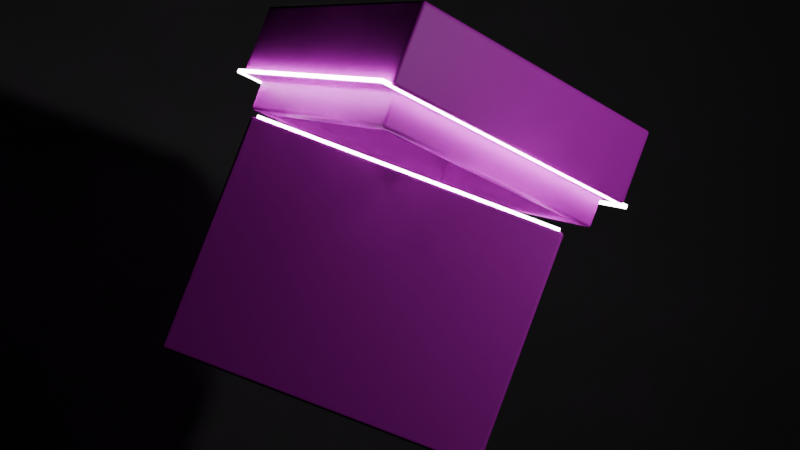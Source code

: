 # Source: nike.blend  (saved by Blender 4.0.36; exported with 4.5.12 LTS)
import bpy
from mathutils import Matrix  # noqa: F401  (used for matrix-valued properties, if any)

bpy.ops.wm.read_factory_settings(use_empty=True)
scene = bpy.context.scene
scene.name = 'Scene'

# ---- collections
col_collection = bpy.data.collections.new('Collection'); scene.collection.children.link(col_collection)

# ---- images (referenced by path relative to the original .blend; pixels are not part of the script)
import os
ASSET_DIR = os.environ.get("B2B_ASSET_DIR", "")  # directory of the original .blend (textures are referenced by path, not embedded)
HERE = os.path.dirname(os.path.abspath(__file__))  # packed textures are extracted next to this script under _unpacked/

def load_image(name, relpath, width, height, colorspace="sRGB"):
    """Load a texture the original file referenced (path relative to the .blend, or extracted next to this script)."""
    p = next((c for c in (os.path.join(HERE, relpath), os.path.join(ASSET_DIR, relpath)) if relpath and os.path.exists(c)), "")
    if p:
        img = bpy.data.images.load(p, check_existing=True)
        img.name = name
    else:  # same state as the original file: an image datablock whose file is absent (Cycles renders it pink)
        img = bpy.data.images.new(name, width, height)
        img.source = "FILE"
        img.filepath = "//" + (relpath or name)
    img.colorspace_settings.name = colorspace
    return img
img_image_png = load_image('image.png', 'image.png', 1024, 1024, 'sRGB')

# ---- materials (node trees are filled in below, after node groups)
mat_material_001 = bpy.data.materials.new('Material.001')
mat_material_001.use_transparent_shadow = False
mat_material_002 = bpy.data.materials.new('Material.002')
mat_material_002.use_transparent_shadow = False
mat_material_003 = bpy.data.materials.new('Material.003')
mat_material_003.use_transparent_shadow = False
mat_material_004 = bpy.data.materials.new('Material.004')
mat_material_004.use_transparent_shadow = False

# ---- material node trees
mat_material_001.use_nodes = True; mat_material_001.node_tree.nodes.clear()
_N = mat_material_001.node_tree.nodes; _L = mat_material_001.node_tree.links
n0 = _N.new('ShaderNodeBsdfPrincipled'); n0.name = 'Principled BSDF'; n0.location = (10, 300)
n0.inputs[3].default_value = 1.45
n1 = _N.new('ShaderNodeOutputMaterial'); n1.name = 'Material Output'; n1.location = (300, 300)
n2 = _N.new('ShaderNodeTexImage'); n2.name = 'Image Texture'; n2.location = (-280, 275)
n2.image = img_image_png
_L.new(n0.outputs[0], n1.inputs[0])
_L.new(n2.outputs[0], n0.inputs[0])
n1.is_active_output = True
mat_material_002.use_nodes = True; mat_material_002.node_tree.nodes.clear()
_N = mat_material_002.node_tree.nodes; _L = mat_material_002.node_tree.links
n0 = _N.new('ShaderNodeBsdfPrincipled'); n0.name = 'Principled BSDF'; n0.location = (10, 300)
n0.inputs[3].default_value = 1.45
n1 = _N.new('ShaderNodeOutputMaterial'); n1.name = 'Material Output'; n1.location = (300, 300)
n2 = _N.new('ShaderNodeTexImage'); n2.name = 'Image Texture'; n2.location = (-280, 275)
n2.image = img_image_png
_L.new(n0.outputs[0], n1.inputs[0])
_L.new(n2.outputs[0], n0.inputs[0])
n1.is_active_output = True
mat_material_003.use_nodes = True; mat_material_003.node_tree.nodes.clear()
_N = mat_material_003.node_tree.nodes; _L = mat_material_003.node_tree.links
n0 = _N.new('ShaderNodeOutputMaterial'); n0.name = 'Material Output'; n0.location = (300, 300)
n1 = _N.new('ShaderNodeEmission'); n1.name = 'Emission'; n1.location = (10, 300)
n1.inputs[1].default_value = 20.0
_L.new(n1.outputs[0], n0.inputs[0])
n0.is_active_output = True
mat_material_004.use_nodes = True; mat_material_004.node_tree.nodes.clear()
_N = mat_material_004.node_tree.nodes; _L = mat_material_004.node_tree.links
n0 = _N.new('ShaderNodeBsdfPrincipled'); n0.name = 'Principled BSDF'; n0.location = (10, 300)
n0.inputs[0].default_value = (0.5033, 0.5033, 0.5033, 1.0)
n0.inputs[2].default_value = 1.0
n0.inputs[3].default_value = 1.45
n1 = _N.new('ShaderNodeOutputMaterial'); n1.name = 'Material Output'; n1.location = (300, 300)
_L.new(n0.outputs[0], n1.inputs[0])
n1.is_active_output = True

# ---- world
world_world = bpy.data.worlds.new('World'); scene.world = world_world
world_world.use_nodes = True; world_world.node_tree.nodes.clear()
_N = world_world.node_tree.nodes; _L = world_world.node_tree.links
n0 = _N.new('ShaderNodeOutputWorld'); n0.name = 'World Output'; n0.location = (300, 300)
n1 = _N.new('ShaderNodeBackground'); n1.name = 'Background'; n1.location = (10, 300)
n1.inputs[0].default_value = (0.0, 0.0, 0.0, 1.0)
_L.new(n1.outputs[0], n0.inputs[0])
n0.is_active_output = True
world_world.color = (0.05088, 0.05088, 0.05088)
world_world.use_sun_shadow = False
world_world.sun_shadow_jitter_overblur = 0.0

# ---- cameras
cam_camera_001 = bpy.data.cameras.new('Camera.001')
cam_camera_001.lens = 98.07
cam_camera = bpy.data.cameras.new('Camera')
cam_camera_002 = bpy.data.cameras.new('Camera.002')
cam_camera_003 = bpy.data.cameras.new('Camera.003')
cam_camera_004 = bpy.data.cameras.new('Camera.004')

# ---- lights
light_light = bpy.data.lights.new('Light', 'POINT')
light_light.transmission_factor = 0.0
light_light.use_soft_falloff = False
light_light.energy = 84.7
light_light.shadow_soft_size = 0.1
light_light.shadow_maximum_resolution = 0.006
light_light.use_absolute_resolution = True

# ---- meshes
me_cube_002 = bpy.data.meshes.new('Cube.002')
me_cube_002.from_pydata([(-1.0, -1.0, -1.0), (-1.0, 1.0, -1.0), (1.0, -1.0, -1.0), (1.0, 1.0, -1.0), (-1.0, -1.0, 0.4777), (-1.0, 1.0, 0.4777), (1.0, 1.0, 0.4777), (1.0, -1.0, 0.4777), (-1.0, -0.5003, -1.0), (1.0, -0.5003, -1.0), (1.0, -0.5003, 0.4777), (-1.0, -0.5003, 0.4777), (-1.0, 1.0, -0.1998), (1.0, 1.0, -0.1998), (1.0, -1.0, -0.1998), (-1.0, -1.0, -0.1998), (-1.0, -0.5003, -0.1998), (1.0, -0.5003, -0.1998), (0.5162, 1.0, -1.0), (0.5162, -1.0, -1.0), (0.5162, -1.0, 0.4777), (0.5162, 1.0, 0.4777), (0.5162, -0.5003, -1.0), (0.5162, 1.0, -0.1998), (0.5162, -1.0, -0.1998), (-0.5777, 1.0, -1.0), (-0.5777, -1.0, 0.4777), (-0.5777, -0.5003, -1.0), (-0.5777, -1.0, -0.1998), (-0.5777, -1.0, -1.0), (-0.5777, 1.0, 0.4777), (-0.5777, 1.0, -0.1998)], [], [(22, 9, 2, 19), (28, 26, 4, 15), (17, 10, 7, 14), (23, 21, 6, 13), (16, 11, 5, 12), (15, 4, 11, 16), (13, 6, 10, 17), (18, 3, 9, 22), (3, 13, 17, 9), (0, 15, 16, 8), (8, 16, 12, 1), (18, 23, 13, 3), (9, 17, 14, 2), (29, 28, 15, 0), (2, 14, 24, 19), (25, 31, 23, 18), (25, 18, 22, 27), (31, 30, 21, 23), (14, 7, 20, 24), (27, 22, 19, 29), (8, 27, 29, 0), (12, 5, 30, 31), (1, 25, 27, 8), (1, 12, 31, 25), (19, 24, 28, 29), (24, 20, 26, 28)])
_uv = me_cube_002.uv_layers.new(name='UVMap')
_uv.uv.foreach_set('vector', [0.7255, 0.2789, 0.7855, 0.3225, 0.721, 0.3657, 0.661, 0.3222, 0.5878, 0.2976, 0.5878, 0.3772, 0.4844, 0.3772, 0.4844, 0.2976, 0.6084, 0.8148, 0.6084, 0.9894, 0.4796, 0.9894, 0.4796, 0.8148, 0.5146, 0.5889, 0.6654, 0.5889, 0.6654, 0.6254, 0.5146, 0.6254, 0.4601, 0.397, 0.4601, 0.5958, 0.02, 0.5958, 0.02, 0.397, 0.6067, 0.397, 0.6067, 0.5958, 0.4601, 0.5958, 0.4601, 0.397, 0.9951, 0.8148, 0.9951, 0.9894, 0.6084, 0.9894, 0.6084, 0.8148, 0.9192, 0.1489, 0.9793, 0.1925, 0.7855, 0.3225, 0.7255, 0.2789, 0.9951, 0.6086, 0.9951, 0.8148, 0.6084, 0.8148, 0.6084, 0.6086, 0.8867, 0.4162, 0.8867, 0.651, 0.7401, 0.651, 0.7401, 0.4162, 0.4601, 0.1622, 0.4601, 0.397, 0.02, 0.397, 0.02, 0.1622, 0.5146, 0.5889, 0.6654, 0.5889, 0.6654, 0.6254, 0.5146, 0.6254, 0.6084, 0.6086, 0.6084, 0.8148, 0.4796, 0.8148, 0.4796, 0.6086, 0.5878, 0.1008, 0.5878, 0.2976, 0.4844, 0.2976, 0.4844, 0.1008, 0.9743, 0.1008, 0.9743, 0.2976, 0.8558, 0.2976, 0.8558, 0.1008, 0.4684, 0.4418, 0.4684, 0.7929, -0.0121, 0.7929, -0.0121, 0.4418, 0.7834, 0.05031, 0.9192, 0.1489, 0.7255, 0.2789, 0.5897, 0.1803, 0.4684, 0.7929, 0.4684, 1.09, -0.0121, 1.09, -0.0121, 0.7929, 0.9743, 0.2976, 0.9743, 0.3772, 0.8558, 0.3772, 0.8558, 0.2976, 0.5897, 0.1803, 0.7255, 0.2789, 0.661, 0.3222, 0.5251, 0.2236, 0.5372, 0.1422, 0.5897, 0.1803, 0.5251, 0.2236, 0.4727, 0.1855, 0.5146, 0.4746, 0.6654, 0.4746, 0.6654, 0.5065, 0.5146, 0.5065, 0.731, 0.01226, 0.7834, 0.05031, 0.5897, 0.1803, 0.5372, 0.1422, 0.5146, 0.4746, 0.6654, 0.4746, 0.6654, 0.5065, 0.5146, 0.5065, 0.8558, 0.1008, 0.8558, 0.2976, 0.5878, 0.2976, 0.5878, 0.1008, 0.8558, 0.2976, 0.8558, 0.3772, 0.5878, 0.3772, 0.5878, 0.2976])
me_cube_002.materials.append(mat_material_001)
me_cube_002.update()
me_cube_003 = bpy.data.meshes.new('Cube.003')
me_cube_003.from_pydata([(-1.0, -1.0, 1.0), (-1.0, 1.0, 1.0), (1.0, -1.0, 1.0), (1.0, 1.0, 1.0), (-1.0, -1.0, 0.4777), (-1.0, 1.0, 0.4777), (1.0, 1.0, 0.4777), (1.0, -1.0, 0.4777), (-0.894, -0.894, 0.4777), (-0.894, 0.894, 0.4777), (0.894, 0.894, 0.4777), (0.894, -0.894, 0.4777), (-0.894, -0.894, 0.3311), (-0.894, 0.894, 0.3311), (0.894, 0.894, 0.3311), (0.894, -0.894, 0.3311), (-0.894, -0.894, 0.2554), (-0.894, 0.894, 0.2554), (0.894, 0.894, 0.2554), (0.894, -0.894, 0.2554), (0.4965, 1.0, 1.0), (0.4965, -1.0, 1.0), (0.4965, -1.0, 0.4777), (0.4965, 1.0, 0.4777), (0.4439, -0.894, 0.4777), (0.4439, 0.894, 0.4777), (0.4439, -0.894, 0.3311), (0.4439, 0.894, 0.3311), (0.4439, -0.894, 0.2554), (0.4439, 0.894, 0.2554), (-0.6997, -1.0, 1.0), (-0.6997, -1.0, 0.4777), (-0.6255, -0.894, 0.4777), (-0.6255, -0.894, 0.3311), (-0.6255, -0.894, 0.2554), (-0.6997, 1.0, 1.0), (-0.6997, 1.0, 0.4777), (-0.6255, 0.894, 0.4777), (-0.6255, 0.894, 0.3311), (-0.6255, 0.894, 0.2554), (-1.0, 0.295, 1.0), (1.0, 0.295, 1.0), (1.0, 0.295, 0.4777), (-1.0, 0.295, 0.4777), (0.894, 0.2637, 0.4777), (-0.894, 0.2637, 0.4777), (0.894, 0.2637, 0.3311), (-0.894, 0.2637, 0.3311), (0.894, 0.2637, 0.2554), (-0.894, 0.2637, 0.2554), (0.4965, 0.295, 1.0), (-0.6997, 0.295, 1.0), (1.0, -0.4447, 1.0), (1.0, -0.4447, 0.4777), (0.894, -0.3976, 0.4777), (0.894, -0.3976, 0.3311), (0.894, -0.3976, 0.2554), (0.4965, -0.4447, 1.0), (-0.6997, -0.4447, 1.0), (-1.0, -0.4447, 1.0), (-1.0, -0.4447, 0.4777), (-0.894, -0.3976, 0.4777), (-0.894, -0.3976, 0.3311), (-0.894, -0.3976, 0.2554), (-1.0, 0.01953, 1.0), (-1.0, 0.01953, 0.4777), (-0.894, 0.01746, 0.4777), (-0.894, 0.01746, 0.3311), (-0.894, 0.01746, 0.2554), (1.0, 0.01953, 1.0), (1.0, 0.01953, 0.4777), (0.894, 0.01746, 0.4777), (0.894, 0.01746, 0.3311), (0.894, 0.01746, 0.2554), (0.4965, 0.01953, 1.0), (-0.6997, 0.01953, 1.0), (-0.4079, 1.0, 1.0), (-0.4079, 1.0, 0.4777), (-0.3647, 0.894, 0.4777), (-0.3647, 0.894, 0.3311), (-0.3647, 0.894, 0.2554), (-0.4079, -1.0, 1.0), (-0.4079, -1.0, 0.4777), (-0.3647, -0.894, 0.4777), (-0.3647, -0.894, 0.3311), (-0.3647, -0.894, 0.2554), (-0.4079, 0.295, 1.0), (-0.4079, -0.4447, 1.0), (-0.4079, 0.01953, 1.0), (0.7203, 1.0, 1.0), (0.7203, 1.0, 0.4777), (0.644, 0.894, 0.4777), (0.644, 0.894, 0.3311), (0.644, 0.894, 0.2554), (0.7203, -1.0, 1.0), (0.7203, -1.0, 0.4777), (0.644, -0.894, 0.4777), (0.644, -0.894, 0.3311), (0.644, -0.894, 0.2554), (0.7203, 0.295, 1.0), (0.7203, -0.4447, 1.0), (0.7203, 0.01953, 1.0), (0.2229, 1.0, 1.0), (0.2229, 1.0, 0.4777), (0.1993, 0.894, 0.4777), (0.1993, 0.894, 0.3311), (0.1993, 0.894, 0.2554), (0.2229, 0.295, 1.0), (0.2229, -0.4447, 1.0), (0.2229, 0.01953, 1.0), (0.2229, -1.0, 1.0), (0.2229, -1.0, 0.4777), (0.1993, -0.894, 0.4777), (0.1993, -0.894, 0.3311), (0.1993, -0.894, 0.2554), (1.0, -0.161, 1.0), (1.0, -0.161, 0.4777), (0.894, -0.1439, 0.4777), (0.894, -0.1439, 0.3311), (0.894, -0.1439, 0.2554), (0.4965, -0.161, 1.0), (-0.6997, -0.161, 1.0), (-1.0, -0.161, 1.0), (-1.0, -0.161, 0.4777), (-0.894, -0.1439, 0.4777), (-0.894, -0.1439, 0.3311), (-0.894, -0.1439, 0.2554), (-0.4079, -0.161, 1.0), (0.7203, -0.161, 1.0), (0.2229, -0.161, 1.0)], [], [(43, 40, 1, 5), (90, 89, 3, 6), (53, 52, 2, 7), (31, 30, 0, 4), (58, 59, 0, 30), (90, 6, 10, 91), (31, 4, 8, 32), (43, 5, 9, 45), (53, 7, 11, 54), (91, 10, 14, 92), (32, 8, 12, 33), (45, 9, 13, 47), (54, 11, 15, 55), (92, 14, 18, 93), (33, 12, 16, 34), (47, 13, 17, 49), (55, 15, 19, 56), (97, 26, 28, 98), (105, 27, 29, 106), (96, 24, 26, 97), (104, 25, 27, 105), (95, 22, 24, 96), (103, 23, 25, 104), (100, 57, 21, 94), (95, 94, 21, 22), (103, 102, 20, 23), (5, 1, 35, 36), (5, 36, 37, 9), (9, 37, 38, 13), (13, 38, 39, 17), (84, 33, 34, 85), (83, 32, 33, 84), (82, 31, 32, 83), (87, 58, 30, 81), (82, 81, 30, 31), (76, 35, 51, 86), (89, 20, 50, 99), (14, 46, 48, 18), (67, 47, 49, 68), (10, 44, 46, 14), (66, 45, 47, 67), (6, 42, 44, 10), (65, 43, 45, 66), (35, 1, 40, 51), (6, 3, 41, 42), (65, 64, 40, 43), (4, 0, 59, 60), (4, 60, 61, 8), (8, 61, 62, 12), (12, 62, 63, 16), (127, 121, 58, 87), (128, 120, 57, 100), (118, 55, 56, 119), (117, 54, 55, 118), (116, 53, 54, 117), (121, 122, 59, 58), (116, 115, 52, 53), (42, 41, 69, 70), (51, 40, 64, 75), (42, 70, 71, 44), (44, 71, 72, 46), (46, 72, 73, 48), (99, 50, 74, 101), (86, 51, 75, 88), (123, 122, 64, 65), (123, 65, 66, 124), (124, 66, 67, 125), (125, 67, 68, 126), (107, 86, 88, 109), (129, 127, 87, 108), (102, 76, 86, 107), (111, 110, 81, 82), (108, 87, 81, 110), (111, 82, 83, 112), (112, 83, 84, 113), (113, 84, 85, 114), (36, 35, 76, 77), (36, 77, 78, 37), (37, 78, 79, 38), (38, 79, 80, 39), (41, 99, 101, 69), (115, 128, 100, 52), (3, 89, 99, 41), (7, 2, 94, 95), (52, 100, 94, 2), (7, 95, 96, 11), (11, 96, 97, 15), (15, 97, 98, 19), (27, 92, 93, 29), (25, 91, 92, 27), (23, 90, 91, 25), (23, 20, 89, 90), (26, 113, 114, 28), (24, 112, 113, 26), (22, 111, 112, 24), (57, 108, 110, 21), (22, 21, 110, 111), (20, 102, 107, 50), (120, 129, 108, 57), (50, 107, 109, 74), (77, 76, 102, 103), (77, 103, 104, 78), (78, 104, 105, 79), (79, 105, 106, 80), (74, 109, 129, 120), (69, 101, 128, 115), (109, 88, 127, 129), (62, 125, 126, 63), (61, 124, 125, 62), (60, 123, 124, 61), (60, 59, 122, 123), (70, 69, 115, 116), (75, 64, 122, 121), (70, 116, 117, 71), (71, 117, 118, 72), (72, 118, 119, 73), (101, 74, 120, 128), (88, 75, 121, 127)])
_uv = me_cube_003.uv_layers.new(name='UVMap')
_uv.uv.foreach_set('vector', [0.1887, 0.7142, 0.2044, 0.7775, 0.1188, 0.7987, 0.1032, 0.7353, 0.1481, 0.8303, 0.2, 0.8698, 0.1789, 0.8977, 0.1269, 0.8581, 0.1817, 0.8406, 0.247, 0.8406, 0.247, 0.91, 0.1817, 0.91, 0.1896, 0.7036, 0.1757, 0.7571, 0.1449, 0.7491, 0.1588, 0.6956, 0.3804, 0.5258, 0.4012, 0.5258, 0.4012, 0.5642, 0.3804, 0.5642, 0.5597, 0.465, 0.5597, 0.5, 0.5597, 0.5, 0.5597, 0.465, 0.5597, 0.9625, 0.5597, 1.0, 0.5597, 1.0, 0.5597, 0.9625, 0.5597, 0.1619, 0.5597, 0.25, 0.5597, 0.25, 0.5597, 0.1619, 0.5597, 0.6806, 0.5597, 0.75, 0.5597, 0.75, 0.5597, 0.6806, 0.5597, 0.465, 0.5597, 0.5, 0.5597, 0.5, 0.5597, 0.465, 0.5597, 0.9625, 0.5597, 1.0, 0.5597, 1.0, 0.5597, 0.9625, 0.5597, 0.1619, 0.5597, 0.25, 0.5597, 0.25, 0.5597, 0.1619, 0.5597, 0.6806, 0.5597, 0.75, 0.5597, 0.75, 0.5597, 0.6806, 0.5597, 0.465, 0.5597, 0.5, 0.5597, 0.5, 0.5597, 0.465, 0.5597, 0.9625, 0.5597, 1.0, 0.5597, 1.0, 0.5597, 0.9625, 0.5597, 0.1619, 0.5597, 0.25, 0.5597, 0.25, 0.5597, 0.1619, 0.5597, 0.6806, 0.5597, 0.75, 0.5597, 0.75, 0.5597, 0.6806, 0.5597, 0.785, 0.5597, 0.8129, 0.5597, 0.8129, 0.5597, 0.785, 0.5597, 0.4029, 0.5597, 0.4371, 0.5597, 0.4371, 0.5597, 0.4029, 0.5597, 0.785, 0.5597, 0.8129, 0.5597, 0.8129, 0.5597, 0.785, 0.5597, 0.4029, 0.5597, 0.4371, 0.5597, 0.4371, 0.5597, 0.4029, 0.5597, 0.785, 0.5597, 0.8129, 0.5597, 0.8129, 0.5597, 0.785, 0.5597, 0.4029, 0.5597, 0.4371, 0.5597, 0.4371, 0.5597, 0.4029, 0.2821, 0.5258, 0.2976, 0.5258, 0.2976, 0.5642, 0.2821, 0.5642, 0.3351, 0.7414, 0.3212, 0.795, 0.2983, 0.789, 0.3122, 0.7355, 0.1857, 0.7808, 0.2377, 0.8203, 0.217, 0.8476, 0.165, 0.808, 0.2818, 0.6543, 0.3338, 0.6939, 0.3111, 0.7237, 0.2591, 0.6842, 0.5597, 0.25, 0.5597, 0.2875, 0.5597, 0.2875, 0.5597, 0.25, 0.5597, 0.25, 0.5597, 0.2875, 0.5597, 0.2875, 0.5597, 0.25, 0.5597, 0.25, 0.5597, 0.2875, 0.5597, 0.2875, 0.5597, 0.25, 0.5597, 0.926, 0.5597, 0.9625, 0.5597, 0.9625, 0.5597, 0.926, 0.5597, 0.926, 0.5597, 0.9625, 0.5597, 0.9625, 0.5597, 0.926, 0.5597, 0.926, 0.5597, 0.9625, 0.5597, 0.9625, 0.5597, 0.926, 0.3602, 0.5258, 0.3804, 0.5258, 0.3804, 0.5642, 0.3602, 0.5642, 0.2195, 0.7114, 0.2056, 0.7649, 0.1757, 0.7571, 0.1896, 0.7036, 0.3602, 0.4258, 0.3804, 0.4258, 0.3804, 0.4746, 0.3602, 0.4746, 0.02144, 0.01782, 0.1067, 0.01782, 0.1067, 0.2866, 0.02144, 0.2866, 0.5597, 0.5, 0.5597, 0.5881, 0.5597, 0.5881, 0.5597, 0.5, 0.5597, 0.1274, 0.5597, 0.1619, 0.5597, 0.1619, 0.5597, 0.1274, 0.5597, 0.5, 0.5597, 0.5881, 0.5597, 0.5881, 0.5597, 0.5, 0.5597, 0.1274, 0.5597, 0.1619, 0.5597, 0.1619, 0.5597, 0.1274, 0.5597, 0.5, 0.5597, 0.5881, 0.5597, 0.5881, 0.5597, 0.5, 0.5597, 0.1274, 0.5597, 0.1619, 0.5597, 0.1619, 0.5597, 0.1274, 0.3804, 0.4258, 0.4012, 0.4258, 0.4012, 0.4746, 0.3804, 0.4746, 0.1817, 0.66, 0.247, 0.66, 0.247, 0.7481, 0.1817, 0.7481, 0.2222, 0.7059, 0.2378, 0.7693, 0.2044, 0.7775, 0.1887, 0.7142, 0.3459, 0.6753, 0.3615, 0.7387, 0.2942, 0.7554, 0.2785, 0.692, 0.5597, 0.0, 0.5597, 0.06941, 0.5597, 0.06941, 0.5597, 0.0, 0.5597, 0.0, 0.5597, 0.06941, 0.5597, 0.06941, 0.5597, 0.0, 0.5597, 0.0, 0.5597, 0.06941, 0.5597, 0.06941, 0.5597, 0.0, 0.2179, 0.3947, 0.1067, 0.3947, 0.1067, 0.2866, 0.2179, 0.2866, 0.02144, 0.4604, 0.1067, 0.4604, 0.1067, 0.5685, 0.02144, 0.5685, 0.5597, 0.6451, 0.5597, 0.6806, 0.5597, 0.6806, 0.5597, 0.6451, 0.5597, 0.6451, 0.5597, 0.6806, 0.5597, 0.6806, 0.5597, 0.6451, 0.5597, 0.6451, 0.5597, 0.6806, 0.5597, 0.6806, 0.5597, 0.6451, 0.5627, 0.4604, 0.6772, 0.4604, 0.6772, 0.5685, 0.5627, 0.5685, 0.1817, 0.8051, 0.247, 0.8051, 0.247, 0.8406, 0.1817, 0.8406, 0.1817, 0.7481, 0.247, 0.7481, 0.247, 0.7826, 0.1817, 0.7826, 0.3804, 0.4746, 0.4012, 0.4746, 0.4012, 0.4936, 0.3804, 0.4936, 0.5597, 0.5881, 0.5597, 0.6226, 0.5597, 0.6226, 0.5597, 0.5881, 0.5597, 0.5881, 0.5597, 0.6226, 0.5597, 0.6226, 0.5597, 0.5881, 0.5597, 0.5881, 0.5597, 0.6226, 0.5597, 0.6226, 0.5597, 0.5881, 0.02144, 0.2866, 0.1067, 0.2866, 0.1067, 0.3916, 0.02144, 0.3916, 0.3312, 0.5105, 0.311, 0.5105, 0.311, 0.4914, 0.3312, 0.4914, 0.2441, 0.7005, 0.2597, 0.7639, 0.2378, 0.7693, 0.2222, 0.7059, 0.5597, 0.1049, 0.5597, 0.1274, 0.5597, 0.1274, 0.5597, 0.1049, 0.5597, 0.1049, 0.5597, 0.1274, 0.5597, 0.1274, 0.5597, 0.1049, 0.5597, 0.1049, 0.5597, 0.1274, 0.5597, 0.1274, 0.5597, 0.1049, 0.4584, 0.5685, 0.2179, 0.5685, 0.2179, 0.4635, 0.4584, 0.4635, 0.4584, 0.3947, 0.2179, 0.3947, 0.2179, 0.2866, 0.4584, 0.2866, 0.211, 0.01782, 0.4515, 0.01782, 0.4515, 0.2866, 0.211, 0.2866, 0.2842, 0.7282, 0.2703, 0.7817, 0.2056, 0.7649, 0.2195, 0.7114, 0.3166, 0.5258, 0.3602, 0.5258, 0.3602, 0.5642, 0.3166, 0.5642, 0.5597, 0.8471, 0.5597, 0.926, 0.5597, 0.926, 0.5597, 0.8471, 0.5597, 0.8471, 0.5597, 0.926, 0.5597, 0.926, 0.5597, 0.8471, 0.5597, 0.8471, 0.5597, 0.926, 0.5597, 0.926, 0.5597, 0.8471, 0.2555, 0.689, 0.3075, 0.7285, 0.2854, 0.7575, 0.2334, 0.718, 0.5597, 0.2875, 0.5597, 0.324, 0.5597, 0.324, 0.5597, 0.2875, 0.5597, 0.2875, 0.5597, 0.324, 0.5597, 0.324, 0.5597, 0.2875, 0.5597, 0.2875, 0.5597, 0.324, 0.5597, 0.324, 0.5597, 0.2875, 0.2628, 0.4746, 0.2821, 0.4746, 0.2821, 0.4936, 0.2628, 0.4936, -0.08518, 0.4604, 0.02144, 0.4604, 0.02144, 0.5685, -0.08518, 0.5685, 0.2628, 0.4258, 0.2821, 0.4258, 0.2821, 0.4746, 0.2628, 0.4746, 0.3638, 0.7489, 0.3499, 0.8024, 0.3212, 0.795, 0.3351, 0.7414, -0.08518, 0.5685, 0.02144, 0.5685, 0.02144, 0.7802, -0.08518, 0.7802, 0.5597, 0.75, 0.5597, 0.785, 0.5597, 0.785, 0.5597, 0.75, 0.5597, 0.75, 0.5597, 0.785, 0.5597, 0.785, 0.5597, 0.75, 0.5597, 0.75, 0.5597, 0.785, 0.5597, 0.785, 0.5597, 0.75, 0.5597, 0.4371, 0.5597, 0.465, 0.5597, 0.465, 0.5597, 0.4371, 0.5597, 0.4371, 0.5597, 0.465, 0.5597, 0.465, 0.5597, 0.4371, 0.5597, 0.4371, 0.5597, 0.465, 0.5597, 0.465, 0.5597, 0.4371, 0.165, 0.808, 0.217, 0.8476, 0.2, 0.8698, 0.1481, 0.8303, 0.5597, 0.8129, 0.5597, 0.8471, 0.5597, 0.8471, 0.5597, 0.8129, 0.5597, 0.8129, 0.5597, 0.8471, 0.5597, 0.8471, 0.5597, 0.8129, 0.5597, 0.8129, 0.5597, 0.8471, 0.5597, 0.8471, 0.5597, 0.8129, 0.2976, 0.5258, 0.3166, 0.5258, 0.3166, 0.5642, 0.2976, 0.5642, 0.3122, 0.7355, 0.2983, 0.789, 0.2703, 0.7817, 0.2842, 0.7282, 0.1067, 0.01782, 0.211, 0.01782, 0.211, 0.2866, 0.1067, 0.2866, 0.7467, 0.6447, 0.6424, 0.6447, 0.6424, 0.5366, 0.7467, 0.5366, 0.5627, 0.5685, 0.4584, 0.5685, 0.4584, 0.4635, 0.5627, 0.4635, 0.2334, 0.718, 0.2854, 0.7575, 0.2377, 0.8203, 0.1857, 0.7808, 0.5597, 0.324, 0.5597, 0.4029, 0.5597, 0.4029, 0.5597, 0.324, 0.5597, 0.324, 0.5597, 0.4029, 0.5597, 0.4029, 0.5597, 0.324, 0.5597, 0.324, 0.5597, 0.4029, 0.5597, 0.4029, 0.5597, 0.324, 0.5627, 0.4635, 0.4584, 0.4635, 0.4584, 0.3947, 0.5627, 0.3947, -0.08518, 0.3916, 0.02144, 0.3916, 0.02144, 0.4604, -0.08518, 0.4604, 0.4584, 0.4635, 0.2179, 0.4635, 0.2179, 0.3947, 0.4584, 0.3947, 0.5597, 0.06941, 0.5597, 0.1049, 0.5597, 0.1049, 0.5597, 0.06941, 0.5597, 0.06941, 0.5597, 0.1049, 0.5597, 0.1049, 0.5597, 0.06941, 0.5597, 0.06941, 0.5597, 0.1049, 0.5597, 0.1049, 0.5597, 0.06941, 0.2785, 0.692, 0.2942, 0.7554, 0.2597, 0.7639, 0.2441, 0.7005, 0.1817, 0.7826, 0.247, 0.7826, 0.247, 0.8051, 0.1817, 0.8051, 0.5627, 0.3916, 0.6772, 0.3916, 0.6772, 0.4604, 0.5627, 0.4604, 0.5597, 0.6226, 0.5597, 0.6451, 0.5597, 0.6451, 0.5597, 0.6226, 0.5597, 0.6226, 0.5597, 0.6451, 0.5597, 0.6451, 0.5597, 0.6226, 0.5597, 0.6226, 0.5597, 0.6451, 0.5597, 0.6451, 0.5597, 0.6226, 0.02144, 0.3916, 0.1067, 0.3916, 0.1067, 0.4604, 0.02144, 0.4604, 0.2179, 0.4635, 0.1067, 0.4635, 0.1067, 0.3947, 0.2179, 0.3947])
me_cube_003.materials.append(mat_material_002)
me_cube_003.update()
me_cube = bpy.data.meshes.new('Cube')
me_cube.from_pydata([(-1.0, -1.0, -1.0), (-1.0, -1.0, 1.0), (-1.0, 1.0, -1.0), (-1.0, 1.0, 1.0), (1.0, -1.0, -1.0), (1.0, -1.0, 1.0), (1.0, 1.0, -1.0), (1.0, 1.0, 1.0)], [], [(0, 1, 3, 2), (2, 3, 7, 6), (6, 7, 5, 4), (4, 5, 1, 0)])
_uv = me_cube.uv_layers.new(name='UVMap')
_uv.uv.foreach_set('vector', [0.375, 0.0, 0.625, 0.0, 0.625, 0.25, 0.375, 0.25, 0.375, 0.25, 0.625, 0.25, 0.625, 0.5, 0.375, 0.5, 0.375, 0.5, 0.625, 0.5, 0.625, 0.75, 0.375, 0.75, 0.375, 0.75, 0.625, 0.75, 0.625, 1.0, 0.375, 1.0])
me_cube.materials.append(mat_material_003)
me_cube.update()
me_cube_004 = bpy.data.meshes.new('Cube.004')
me_cube_004.from_pydata([(-1.0, -1.0, -1.0), (-1.0, -1.0, 1.0), (-1.0, 1.0, -1.0), (-1.0, 1.0, 1.0), (1.0, -1.0, -1.0), (1.0, -1.0, 1.0), (1.0, 1.0, -1.0), (1.0, 1.0, 1.0)], [], [(0, 1, 3, 2), (2, 3, 7, 6), (6, 7, 5, 4), (4, 5, 1, 0)])
_uv = me_cube_004.uv_layers.new(name='UVMap')
_uv.uv.foreach_set('vector', [0.375, 0.0, 0.625, 0.0, 0.625, 0.25, 0.375, 0.25, 0.375, 0.25, 0.625, 0.25, 0.625, 0.5, 0.375, 0.5, 0.375, 0.5, 0.625, 0.5, 0.625, 0.75, 0.375, 0.75, 0.375, 0.75, 0.625, 0.75, 0.625, 1.0, 0.375, 1.0])
me_cube_004.materials.append(mat_material_003)
me_cube_004.update()
me_plane = bpy.data.meshes.new('Plane')
me_plane.from_pydata([(-1.0, -1.0, 0.0), (1.0, -1.0, 0.0), (-1.0, 1.0, 0.0), (1.0, 1.0, 0.0)], [], [(0, 1, 3, 2)])
_uv = me_plane.uv_layers.new(name='UVMap')
_uv.uv.foreach_set('vector', [0.0, 0.0, 1.0, 0.0, 1.0, 1.0, 0.0, 1.0])
me_plane.materials.append(mat_material_004)
me_plane.update()

# ---- objects
ob_light = bpy.data.objects.new('Light', light_light)
ob_camera1 = bpy.data.objects.new('camera1', cam_camera_001)
ob_cube = bpy.data.objects.new('Cube', me_cube_002)
ob_cube_001 = bpy.data.objects.new('Cube.001', me_cube_003)
ob_cube_002 = bpy.data.objects.new('Cube.002', me_cube)
ob_cube_003 = bpy.data.objects.new('Cube.003', me_cube_004)
ob_plane = bpy.data.objects.new('Plane', me_plane)
ob_empty = bpy.data.objects.new('Empty', None)
ob_camera2 = bpy.data.objects.new('Camera2', cam_camera)
ob_camera3 = bpy.data.objects.new('Camera3', cam_camera_002)
ob_camera4 = bpy.data.objects.new('Camera4', cam_camera_003)
ob_camera5 = bpy.data.objects.new('Camera5', cam_camera_004)

# ---- transforms, parenting, visibility, modifiers, constraints
ob_light.location = (-0.05219, 3.848, 2.753)
ob_light.rotation_euler = (0.0, 0.05522, 1.866)
ob_light.lock_rotations_4d = False
ob_light.empty_display_type = 'ARROWS'
ob_light.color = (0.0, 0.0, 0.0, 0.0)
ob_light.lineart.crease_threshold = 0.0
ob_camera1.location = (13.28, 2.212, -0.1122)
ob_camera1.rotation_euler = (0.0, 1.745e-08, -17.19)
ob_camera1.scale = (0.1939, 0.7339, 0.7339)
ob_camera1.pass_index = 2
_c = ob_camera1.constraints.new('TRACK_TO'); _c.name = 'Track To'
_c.target = ob_empty
ob_cube.parent = ob_empty
ob_cube.matrix_parent_inverse = Matrix(((0.6072, -0.0, 0.0, -0.0), (-0.0, 0.6072, -0.0, 0.0), (0.0, -0.0, 0.6072, -0.0), (-0.0, 0.0, -0.0, 1.0)))
ob_cube.location = (0.0, 0.0, -0.2485)
_m = ob_cube.modifiers.new('Solidify', 'SOLIDIFY')
_m.thickness = 0.1
_m = ob_cube.modifiers.new('Bevel', 'BEVEL')
_m.width = 0.02
_m.width_pct = 0.02
_m.segments = 4
ob_cube_001.parent = ob_empty
ob_cube_001.matrix_parent_inverse = Matrix(((0.6072, -0.0, 0.0, -0.0), (-0.0, 0.6072, -0.0, 0.0), (0.0, -0.0, 0.6072, -0.0), (-0.0, 0.0, -0.0, 1.0)))
ob_cube_001.location = (0.0, 0.0, 0.152)
ob_cube_001.rotation_euler = (0.0, 0.0, 0.61)
ob_cube_001.scale = (1.0, 1.0, 1.0)
_m = ob_cube_001.modifiers.new('Solidify', 'SOLIDIFY')
_m.thickness = 0.1
_m = ob_cube_001.modifiers.new('Bevel', 'BEVEL')
_m.width = 0.02
_m.width_pct = 0.02
_m.segments = 4
ob_cube_002.parent = ob_cube
ob_cube_002.location = (0.0, -0.0009559, 0.4815)
ob_cube_002.scale = (-0.9758, -0.9684, -0.01645)
_m = ob_cube_002.modifiers.new('Solidify', 'SOLIDIFY')
_m.thickness = 0.0
ob_cube_003.parent = ob_cube_001
ob_cube_003.matrix_parent_inverse = Matrix(((1.0, -0.0, 0.0, -0.0), (-0.0, 1.0, -0.0, 0.0), (0.0, -0.0, 1.0, -0.4664), (-0.0, 0.0, -0.0, 1.0)))
ob_cube_003.location = (0.0, -0.0009559, 0.9433)
ob_cube_003.scale = (-0.976, -1.055, -0.01394)
_m = ob_cube_003.modifiers.new('Solidify', 'SOLIDIFY')
_m.thickness = 0.0
ob_plane.location = (-7.611, -6.708, 0.4195)
ob_plane.rotation_euler = (-1.2, 1.571, 0.0)
ob_plane.scale = (13.95, 13.95, 13.95)
ob_empty.location = (0.0, 0.0, 1.121)
ob_empty.rotation_euler = (0.0, -0.0, 4.038)
ob_empty.scale = (1.647, 1.647, 1.647)
ob_empty.empty_display_type = 'CUBE'
ob_camera2.location = (0.8967, 0.5635, 5.297)
ob_camera2.rotation_euler = (0.2517, -8.312e-08, 2.146)
_c = ob_camera2.constraints.new('TRACK_TO'); _c.name = 'Track To'
_c.target = ob_empty
ob_camera3.location = (4.571, 6.063, 0.6159)
ob_camera3.rotation_euler = (1.641, -0.3607, 2.465)
ob_camera4.location = (-1.245, 1.113, 0.7648)
ob_camera4.rotation_euler = (1.811, -1.467e-06, -1.947)
ob_camera5.location = (6.246, 30.92, 2.118)
ob_camera5.rotation_euler = (1.526, -5.239e-07, -3.343)

# ---- collection membership
col_collection.objects.link(ob_light)
col_collection.objects.link(ob_camera1)
col_collection.objects.link(ob_cube)
col_collection.objects.link(ob_cube_001)
col_collection.objects.link(ob_cube_002)
col_collection.objects.link(ob_cube_003)
col_collection.objects.link(ob_plane)
col_collection.objects.link(ob_empty)
col_collection.objects.link(ob_camera2)
col_collection.objects.link(ob_camera3)
col_collection.objects.link(ob_camera4)
col_collection.objects.link(ob_camera5)

# ---- scene / render settings (as saved in the file)
scene.camera = ob_camera3
scene.frame_start = 0; scene.frame_end = 400; scene.frame_set(197)
scene.render.engine = 'BLENDER_EEVEE_NEXT'
scene.cycles.sampling_pattern = 'TABULATED_SOBOL'
bpy.context.view_layer.update()
